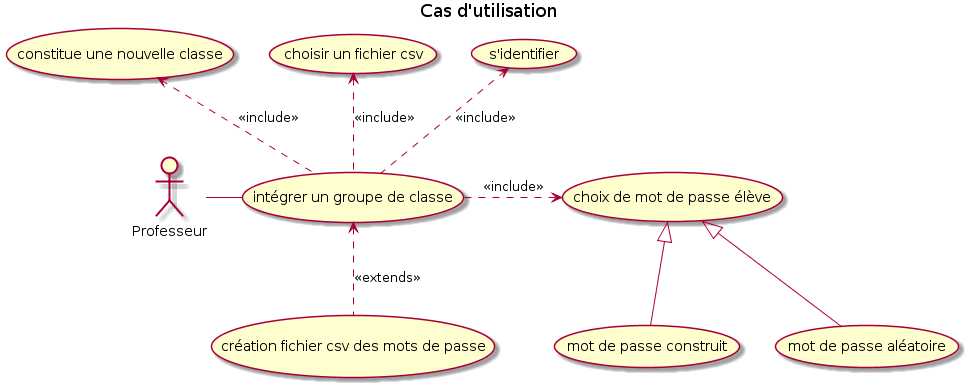

The diagram above was rendered by PlantUML. Its source (embedded in the PNG):
@startuml
title Cas d'utilisation


:Professeur:

Professeur - (intégrer un groupe de classe)
(intégrer un groupe de classe) <.. (création fichier csv des mots de passe) : <<extends>>
(constitue une nouvelle classe) <.. (intégrer un groupe de classe) : <<include>>
(choisir un fichier csv) <.. (intégrer un groupe de classe) : <<include>>
(s'identifier) <.. (intégrer un groupe de classe) : <<include>>
(intégrer un groupe de classe) .> (choix de mot de passe élève) : <<include>>
(choix de mot de passe élève) <|-- (mot de passe construit)
(choix de mot de passe élève) <|-- (mot de passe aléatoire)
@enduml